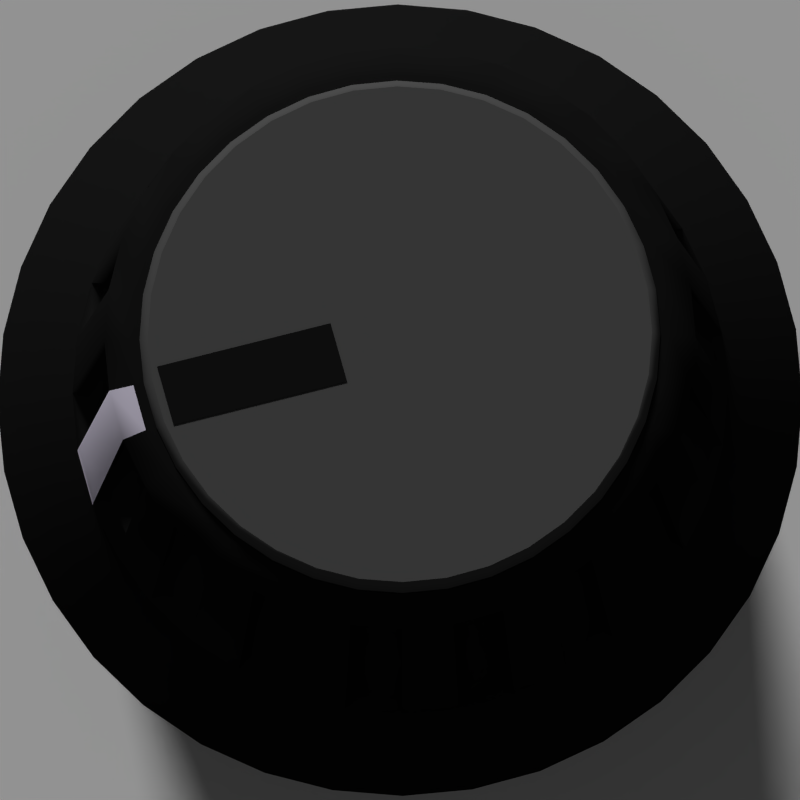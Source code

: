 # Source: boxy.blend  (saved by Blender 2.74.0; exported with 4.5.12 LTS)
import bpy
from mathutils import Matrix  # noqa: F401  (used for matrix-valued properties, if any)

bpy.ops.wm.read_factory_settings(use_empty=True)
scene = bpy.context.scene
scene.name = 'Knob'

# ---- collections
col_collection_1_001 = bpy.data.collections.new('Collection 1.001'); scene.collection.children.link(col_collection_1_001)

# ---- materials (node trees are filled in below, after node groups)
mat_base = bpy.data.materials.new('Base')
mat_base.alpha_threshold = 0.0
mat_base.use_transparent_shadow = False
mat_base.diffuse_color = (0.01065, 0.01065, 0.01065, 1.0)
mat_base.roughness = 0.5
mat_base.specular_intensity = 0.1434
mat_base_tick = bpy.data.materials.new('Base Tick')
mat_base_tick.alpha_threshold = 0.0
mat_base_tick.use_transparent_shadow = False
mat_base_tick.diffuse_color = (0.8829, 0.8253, 1.0, 1.0)
mat_base_tick.roughness = 0.5
mat_base_tick.specular_intensity = 0.506
mat_color = bpy.data.materials.new('Color')
mat_color.alpha_threshold = 0.0
mat_color.use_transparent_shadow = False
mat_color.diffuse_color = (0.09616, 0.09616, 0.09616, 1.0)
mat_color.roughness = 0.0
mat_color.specular_intensity = 0.7205
mat_material_005 = bpy.data.materials.new('Material.005')
mat_material_005.alpha_threshold = 0.0
mat_material_005.use_transparent_shadow = False
mat_material_005.roughness = 0.5

# ---- material node trees

# ---- world
world_world = bpy.data.worlds.new('World'); scene.world = world_world
world_world.color = (0.05088, 0.05088, 0.05088)
world_world.use_sun_shadow = False
world_world.sun_shadow_jitter_overblur = 0.0
world_world.cycles.sampling_method = 'MANUAL'
world_world.cycles.sample_map_resolution = 256

# ---- cameras
cam_camera = bpy.data.cameras.new('Camera')
cam_camera.type = 'ORTHO'
cam_camera.clip_end = 100.0
cam_camera.lens = 35.0
cam_camera.sensor_width = 10.0
cam_camera.sensor_height = 18.0
cam_camera.ortho_scale = 2.814
cam_camera.dof.focus_distance = 0.0
cam_camera.dof.aperture_fstop = 128.0

# ---- lights
light_hemi = bpy.data.lights.new('Hemi', 'SUN')
light_hemi.transmission_factor = 0.0
light_hemi.angle = 0.1993
light_hemi.energy = 2.15
light_hemi.shadow_buffer_clip_start = 0.5
light_hemi.shadow_soft_size = 0.1
light_hemi.shadow_cascade_max_distance = 1000.0
light_hemi.cycles.use_multiple_importance_sampling = False
light_point = bpy.data.lights.new('Point', 'SUN')
light_point.transmission_factor = 0.0
light_point.angle = 0.07197
light_point.energy = 0.44
light_point.shadow_buffer_clip_start = 0.5
light_point.shadow_soft_size = 0.036
light_point.shadow_cascade_max_distance = 1000.0
light_point.cycles.use_multiple_importance_sampling = False
light_lamp = bpy.data.lights.new('Lamp', 'POINT')
light_lamp.transmission_factor = 0.0
light_lamp.cutoff_distance = 30.0
light_lamp.energy = 0.0
light_lamp.shadow_buffer_clip_start = 1.001
light_lamp.shadow_soft_size = 2.687
light_lamp.shadow_maximum_resolution = 0.006
light_lamp.use_absolute_resolution = True
light_lamp.cycles.use_multiple_importance_sampling = False

# ---- meshes
me_cylinder_005 = bpy.data.meshes.new('Cylinder.005')
me_cylinder_005.from_pydata([(0.1785, 0.9859, -0.8869), (0.1781, 0.984, -0.8522), (0.347, 0.9399, -0.8869), (0.3463, 0.9381, -0.8522), (0.5049, 0.8654, -0.8869), (0.5039, 0.8637, -0.8522), (0.6475, 0.7646, -0.8869), (0.6463, 0.7631, -0.8522), (0.7704, 0.6405, -0.8869), (0.769, 0.6393, -0.8522), (0.87, 0.497, -0.8869), (0.8683, 0.4961, -0.8522), (0.9431, 0.3384, -0.8869), (0.9412, 0.3377, -0.8522), (0.9875, 0.1695, -0.8869), (0.9856, 0.1692, -0.8522), (1.002, -0.004554, -0.8869), (1.0, -0.004546, -0.8522), (0.9859, -0.1785, -0.8869), (0.984, -0.1781, -0.8522), (0.9399, -0.347, -0.8869), (0.9381, -0.3463, -0.8522), (0.8654, -0.5049, -0.8869), (0.8637, -0.5039, -0.8522), (0.7646, -0.6475, -0.8869), (0.7631, -0.6463, -0.8522), (0.6405, -0.7704, -0.8869), (0.6393, -0.769, -0.8522), (0.497, -0.87, -0.8869), (0.4961, -0.8683, -0.8522), (0.3384, -0.9431, -0.8869), (0.3377, -0.9412, -0.8522), (0.1695, -0.9875, -0.8869), (0.1692, -0.9856, -0.8522), (-0.004554, -1.002, -0.8869), (-0.004545, -1.0, -0.8522), (-0.1785, -0.9859, -0.8869), (-0.1781, -0.984, -0.8522), (-0.347, -0.9399, -0.8869), (-0.3463, -0.9381, -0.8522), (-0.5049, -0.8654, -0.8869), (-0.5039, -0.8637, -0.8522), (-0.6475, -0.7646, -0.8869), (-0.6463, -0.7631, -0.8522), (-0.7704, -0.6405, -0.8869), (-0.769, -0.6393, -0.8522), (-0.87, -0.497, -0.8869), (-0.8683, -0.4961, -0.8522), (-0.9431, -0.3384, -0.8869), (-0.9412, -0.3377, -0.8522), (-0.9875, -0.1695, -0.8869), (-0.9856, -0.1692, -0.8522), (-1.002, 0.004554, -0.8869), (-1.0, 0.004545, -0.8522), (-0.9859, 0.1785, -0.8869), (-0.984, 0.1781, -0.8522), (-0.9399, 0.347, -0.8869), (-0.9381, 0.3463, -0.8522), (-0.8654, 0.5049, -0.8869), (-0.8637, 0.5039, -0.8522), (-0.7646, 0.6475, -0.8869), (-0.7631, 0.6463, -0.8522), (-0.6405, 0.7704, -0.8869), (-0.6393, 0.769, -0.8522), (-0.497, 0.87, -0.8869), (-0.4961, 0.8683, -0.8522), (-0.3384, 0.9431, -0.8869), (-0.3377, 0.9412, -0.8522), (-0.1695, 0.9875, -0.8869), (-0.1692, 0.9856, -0.8522), (0.004554, 1.002, -0.8869), (0.004545, 1.0, -0.8522), (0.3129, 0.8475, 0.1544), (0.1609, 0.889, 0.1544), (0.4554, 0.7803, 0.1544), (0.584, 0.6894, 0.1544), (0.6949, 0.5775, 0.1544), (0.7847, 0.4481, 0.1544), (0.8506, 0.3051, 0.1544), (0.8907, 0.1528, 0.1544), (0.9037, -0.004189, 0.1544), (0.8893, -0.161, 0.1544), (0.8479, -0.3129, 0.1544), (0.7807, -0.4554, 0.1544), (0.6897, -0.5839, 0.1544), (0.5778, -0.6948, 0.1544), (0.4484, -0.7845, 0.1544), (0.3053, -0.8504, 0.1544), (0.153, -0.8905, 0.1544), (-0.004026, -0.9035, 0.1544), (-0.1609, -0.889, 0.1544), (-0.3129, -0.8475, 0.1544), (-0.4554, -0.7803, 0.1544), (-0.584, -0.6894, 0.1544), (-0.6949, -0.5775, 0.1544), (-0.7847, -0.4481, 0.1544), (-0.8506, -0.3051, 0.1544), (-0.8907, -0.1528, 0.1544), (-0.9037, 0.004188, 0.1544), (-0.8893, 0.161, 0.1544), (-0.8479, 0.3129, 0.1544), (-0.7807, 0.4554, 0.1544), (-0.6897, 0.5839, 0.1544), (-0.5778, 0.6948, 0.1544), (-0.4484, 0.7845, 0.1544), (-0.3053, 0.8504, 0.1544), (-0.153, 0.8905, 0.1544), (0.004025, 0.9035, 0.1544), (0.2191, 1.211, -1.027), (0.426, 1.154, -1.027), (0.62, 1.063, -1.027), (0.7951, 0.9388, -1.027), (0.946, 0.7865, -1.027), (1.068, 0.6103, -1.027), (1.158, 0.4155, -1.027), (1.212, 0.2081, -1.027), (1.23, -0.005592, -1.027), (1.211, -0.2191, -1.027), (1.154, -0.426, -1.027), (1.063, -0.62, -1.027), (0.9388, -0.7951, -1.027), (0.7865, -0.946, -1.027), (0.6103, -1.068, -1.027), (0.4155, -1.158, -1.027), (0.2081, -1.212, -1.027), (-0.005592, -1.23, -1.027), (-0.2191, -1.211, -1.027), (-0.426, -1.154, -1.027), (-0.62, -1.063, -1.027), (-0.7951, -0.9388, -1.027), (-0.946, -0.7865, -1.027), (-1.068, -0.6103, -1.027), (-1.158, -0.4155, -1.027), (-1.212, -0.2081, -1.027), (-1.23, 0.005592, -1.027), (-1.211, 0.2191, -1.027), (-1.154, 0.426, -1.027), (-1.063, 0.62, -1.027), (-0.9388, 0.7951, -1.027), (-0.7865, 0.946, -1.027), (-0.6103, 1.068, -1.027), (-0.4155, 1.158, -1.027), (-0.2081, 1.212, -1.027), (0.005591, 1.23, -1.027), (0.2191, 1.211, -1.051), (0.426, 1.154, -1.051), (0.62, 1.063, -1.051), (0.7951, 0.9388, -1.051), (0.946, 0.7865, -1.051), (1.068, 0.6103, -1.051), (1.158, 0.4155, -1.051), (1.212, 0.2081, -1.051), (1.23, -0.005592, -1.051), (1.211, -0.2191, -1.051), (1.154, -0.426, -1.051), (1.063, -0.62, -1.051), (0.9388, -0.7951, -1.051), (0.7865, -0.946, -1.051), (0.6103, -1.068, -1.051), (0.4155, -1.158, -1.051), (0.2081, -1.212, -1.051), (-0.005592, -1.23, -1.051), (-0.2191, -1.211, -1.051), (-0.426, -1.154, -1.051), (-0.62, -1.063, -1.051), (-0.7951, -0.9388, -1.051), (-0.946, -0.7865, -1.051), (-1.068, -0.6103, -1.051), (-1.158, -0.4155, -1.051), (-1.212, -0.2081, -1.051), (-1.23, 0.005592, -1.051), (-1.211, 0.2191, -1.051), (-1.154, 0.426, -1.051), (-1.063, 0.62, -1.051), (-0.9388, 0.7951, -1.051), (-0.7865, 0.946, -1.051), (-0.6103, 1.068, -1.051), (-0.4155, 1.158, -1.051), (-0.2081, 1.212, -1.051), (0.005591, 1.23, -1.051), (0.2868, 0.7774, 0.1792), (0.1474, 0.8154, 0.1792), (0.4175, 0.7157, 0.1792), (0.5355, 0.6323, 0.1792), (0.6372, 0.5296, 0.1792), (0.7195, 0.4109, 0.1792), (0.78, 0.2797, 0.1792), (0.8168, 0.14, 0.1792), (0.8288, -0.003957, 0.1792), (0.8155, -0.1478, 0.1792), (0.7776, -0.2871, 0.1792), (0.7159, -0.4178, 0.1792), (0.6326, -0.5357, 0.1792), (0.53, -0.6374, 0.1792), (0.4113, -0.7196, 0.1792), (0.2801, -0.7801, 0.1792), (0.1404, -0.8168, 0.1792), (-0.003577, -0.8287, 0.1792), (-0.1474, -0.8154, 0.1792), (-0.2868, -0.7774, 0.1792), (-0.4175, -0.7157, 0.1792), (-0.5355, -0.6323, 0.1792), (-0.6372, -0.5296, 0.1792), (-0.7195, -0.4109, 0.1792), (-0.78, -0.2797, 0.1792), (-0.8168, -0.14, 0.1792), (-0.8288, 0.003957, 0.1792), (-0.8155, 0.1478, 0.1792), (-0.7776, 0.2871, 0.1792), (-0.7159, 0.4178, 0.1792), (-0.6326, 0.5357, 0.1792), (-0.53, 0.6374, 0.1792), (-0.4113, 0.7196, 0.1792), (-0.2801, 0.7801, 0.1792), (-0.1404, 0.8168, 0.1792), (0.003577, 0.8287, 0.1792), (0.2831, 0.7669, 0.1862), (0.1456, 0.8044, 0.1862), (0.412, 0.7061, 0.1862), (0.5284, 0.6238, 0.1862), (0.6288, 0.5226, 0.1862), (0.71, 0.4055, 0.1862), (0.7697, 0.276, 0.1862), (0.806, 0.1382, 0.1862), (0.8178, -0.00379, 0.1862), (0.8047, -0.1457, 0.1862), (0.7672, -0.2832, 0.1862), (0.7064, -0.412, 0.1862), (0.6241, -0.5284, 0.1862), (0.5229, -0.6287, 0.1862), (0.4057, -0.7099, 0.1862), (0.2763, -0.7695, 0.1862), (0.1384, -0.8057, 0.1862), (-0.003643, -0.8175, 0.1862), (-0.1456, -0.8044, 0.1862), (-0.2831, -0.7669, 0.1862), (-0.412, -0.7061, 0.1862), (-0.5284, -0.6238, 0.1862), (-0.6288, -0.5226, 0.1862), (-0.71, -0.4055, 0.1862), (-0.7697, -0.276, 0.1862), (-0.806, -0.1382, 0.1862), (-0.8178, 0.00379, 0.1862), (-0.8047, 0.1457, 0.1862), (-0.7672, 0.2832, 0.1862), (-0.7064, 0.412, 0.1862), (-0.6241, 0.5284, 0.1862), (-0.5229, 0.6287, 0.1862), (-0.4057, 0.7099, 0.1862), (-0.2763, 0.7695, 0.1862), (-0.1384, 0.8057, 0.1862), (0.003642, 0.8175, 0.1862), (0.4818, 0.8258, -0.7709), (0.3311, 0.8969, -0.7709), (0.7352, 0.6112, -0.7709), (0.6179, 0.7296, -0.7709), (0.8999, 0.3229, -0.7709), (0.8302, 0.4743, -0.7709), (0.9561, -0.004346, -0.7709), (0.9423, 0.1617, -0.7709), (0.8969, -0.3311, -0.7709), (0.9408, -0.1703, -0.7709), (0.7296, -0.6179, -0.7709), (0.8258, -0.4818, -0.7709), (0.4743, -0.8302, -0.7709), (0.6112, -0.7352, -0.7709), (0.1617, -0.9423, -0.7709), (0.3229, -0.8999, -0.7709), (-0.1703, -0.9408, -0.7709), (-0.004346, -0.9561, -0.7709), (-0.4818, -0.8258, -0.7709), (-0.3311, -0.8969, -0.7709), (-0.7352, -0.6112, -0.7709), (-0.6179, -0.7296, -0.7709), (-0.8999, -0.3229, -0.7709), (-0.8302, -0.4743, -0.7709), (-0.9561, 0.004346, -0.7709), (-0.9423, -0.1617, -0.7709), (-0.8969, 0.3311, -0.7709), (-0.9408, 0.1703, -0.7709), (-0.7296, 0.6179, -0.7709), (-0.8258, 0.4818, -0.7709), (-0.4743, 0.8302, -0.7709), (-0.6112, 0.7352, -0.7709), (-0.1617, 0.9423, -0.7709), (-0.3229, 0.8999, -0.7709), (0.1703, 0.9408, -0.7709), (0.004345, 0.9561, -0.7709), (0.4354, 0.7461, 0.05127), (0.2991, 0.8103, 0.05127), (0.6644, 0.5522, 0.05127), (0.5584, 0.6591, 0.05127), (0.8133, 0.2917, 0.05127), (0.7502, 0.4284, 0.05127), (0.8641, -0.004005, 0.05127), (0.8516, 0.1461, 0.05127), (0.8106, -0.2992, 0.05127), (0.8503, -0.1539, 0.05127), (0.6594, -0.5583, 0.05127), (0.7464, -0.4354, 0.05127), (0.4287, -0.7501, 0.05127), (0.5525, -0.6643, 0.05127), (0.1463, -0.8514, 0.05127), (0.2919, -0.8131, 0.05127), (-0.1538, -0.85, 0.05127), (-0.003849, -0.8638, 0.05127), (-0.4354, -0.7461, 0.05127), (-0.2991, -0.8103, 0.05127), (-0.6644, -0.5522, 0.05127), (-0.5584, -0.6591, 0.05127), (-0.8133, -0.2917, 0.05127), (-0.7502, -0.4284, 0.05127), (-0.8641, 0.004005, 0.05127), (-0.8516, -0.1461, 0.05127), (-0.8106, 0.2992, 0.05127), (-0.8503, 0.1539, 0.05127), (-0.6594, 0.5583, 0.05127), (-0.7464, 0.4354, 0.05127), (-0.4287, 0.7501, 0.05127), (-0.5525, 0.6643, 0.05127), (-0.1463, 0.8514, 0.05127), (-0.2919, 0.8131, 0.05127), (0.1538, 0.85, 0.05127), (0.003849, 0.8638, 0.05127)], [], [(0, 1, 3, 2), (2, 3, 5, 4), (4, 5, 7, 6), (6, 7, 9, 8), (8, 9, 11, 10), (10, 11, 13, 12), (12, 13, 15, 14), (14, 15, 17, 16), (16, 17, 19, 18), (18, 19, 21, 20), (20, 21, 23, 22), (22, 23, 25, 24), (24, 25, 27, 26), (26, 27, 29, 28), (28, 29, 31, 30), (30, 31, 33, 32), (32, 33, 35, 34), (34, 35, 37, 36), (36, 37, 39, 38), (38, 39, 41, 40), (40, 41, 43, 42), (42, 43, 45, 44), (44, 45, 47, 46), (46, 47, 49, 48), (48, 49, 51, 50), (50, 51, 53, 52), (52, 53, 55, 54), (54, 55, 57, 56), (56, 57, 59, 58), (58, 59, 61, 60), (60, 61, 63, 62), (62, 63, 65, 64), (64, 65, 67, 66), (66, 67, 69, 68), (69, 67, 285, 284), (70, 71, 1, 0), (68, 69, 71, 70), (40, 42, 129, 128), (77, 76, 184, 185), (35, 33, 88, 89), (51, 49, 96, 97), (82, 21, 260, 296), (67, 65, 104, 105), (87, 88, 302, 303), (102, 61, 280, 316), (15, 13, 78, 79), (67, 105, 321, 285), (31, 29, 86, 87), (47, 45, 94, 95), (49, 47, 275, 274), (63, 61, 102, 103), (7, 75, 291, 255), (104, 65, 282, 318), (11, 9, 76, 77), (79, 80, 294, 295), (27, 25, 84, 85), (43, 41, 92, 93), (29, 27, 265, 264), (101, 102, 316, 317), (3, 1, 73, 72), (59, 57, 100, 101), (55, 99, 315, 279), (7, 5, 74, 75), (9, 7, 255, 254), (23, 21, 82, 83), (11, 77, 293, 257), (39, 37, 90, 91), (106, 69, 284, 320), (55, 53, 98, 99), (1, 71, 287, 286), (71, 69, 106, 107), (93, 94, 308, 309), (19, 17, 80, 81), (92, 41, 270, 306), (142, 143, 179, 178), (6, 8, 112, 111), (0, 2, 109, 108), (56, 58, 137, 136), (22, 24, 120, 119), (38, 40, 128, 127), (4, 6, 111, 110), (20, 22, 119, 118), (54, 56, 136, 135), (70, 0, 108, 143), (36, 38, 127, 126), (2, 4, 110, 109), (52, 54, 135, 134), (18, 20, 118, 117), (68, 70, 143, 142), (34, 36, 126, 125), (50, 52, 134, 133), (16, 18, 117, 116), (66, 68, 142, 141), (32, 34, 125, 124), (14, 16, 116, 115), (48, 50, 133, 132), (64, 66, 141, 140), (30, 32, 124, 123), (46, 48, 132, 131), (12, 14, 115, 114), (62, 64, 140, 139), (28, 30, 123, 122), (44, 46, 131, 130), (10, 12, 114, 113), (60, 62, 139, 138), (26, 28, 122, 121), (42, 44, 130, 129), (8, 10, 113, 112), (58, 60, 138, 137), (24, 26, 121, 120), (144, 145, 146, 147, 148, 149, 150, 151, 152, 153, 154, 155, 156, 157, 158, 159, 160, 161, 162, 163, 164, 165, 166, 167, 168, 169, 170, 171, 172, 173, 174, 175, 176, 177, 178, 179), (108, 109, 145, 144), (125, 126, 162, 161), (115, 116, 152, 151), (132, 133, 169, 168), (139, 140, 176, 175), (122, 123, 159, 158), (112, 113, 149, 148), (129, 130, 166, 165), (119, 120, 156, 155), (136, 137, 173, 172), (143, 108, 144, 179), (126, 127, 163, 162), (109, 110, 146, 145), (116, 117, 153, 152), (133, 134, 170, 169), (123, 124, 160, 159), (140, 141, 177, 176), (113, 114, 150, 149), (130, 131, 167, 166), (137, 138, 174, 173), (120, 121, 157, 156), (110, 111, 147, 146), (127, 128, 164, 163), (117, 118, 154, 153), (134, 135, 171, 170), (124, 125, 161, 160), (141, 142, 178, 177), (114, 115, 151, 150), (131, 132, 168, 167), (121, 122, 158, 157), (138, 139, 175, 174), (128, 129, 165, 164), (111, 112, 148, 147), (135, 136, 172, 171), (118, 119, 155, 154), (184, 183, 219, 220), (94, 93, 201, 202), (84, 83, 191, 192), (101, 100, 208, 209), (73, 107, 215, 181), (74, 72, 180, 182), (91, 90, 198, 199), (81, 80, 188, 189), (98, 97, 205, 206), (88, 87, 195, 196), (105, 104, 212, 213), (95, 94, 202, 203), (78, 77, 185, 186), (85, 84, 192, 193), (102, 101, 209, 210), (75, 74, 182, 183), (92, 91, 199, 200), (99, 98, 206, 207), (82, 81, 189, 190), (106, 105, 213, 214), (89, 88, 196, 197), (79, 78, 186, 187), (96, 95, 203, 204), (86, 85, 193, 194), (103, 102, 210, 211), (76, 75, 183, 184), (93, 92, 200, 201), (83, 82, 190, 191), (100, 99, 207, 208), (107, 106, 214, 215), (72, 73, 181, 180), (90, 89, 197, 198), (97, 96, 204, 205), (80, 79, 187, 188), (87, 86, 194, 195), (104, 103, 211, 212), (216, 217, 251, 250, 249, 248, 247, 246, 245, 244, 243, 242, 241, 240, 239, 238, 237, 236, 235, 234, 233, 232, 231, 230, 229, 228, 227, 226, 225, 224, 223, 222, 221, 220, 219, 218), (201, 200, 236, 237), (191, 190, 226, 227), (208, 207, 243, 244), (215, 214, 250, 251), (180, 181, 217, 216), (198, 197, 233, 234), (188, 187, 223, 224), (205, 204, 240, 241), (195, 194, 230, 231), (212, 211, 247, 248), (202, 201, 237, 238), (185, 184, 220, 221), (192, 191, 227, 228), (209, 208, 244, 245), (181, 215, 251, 217), (182, 180, 216, 218), (199, 198, 234, 235), (189, 188, 224, 225), (206, 205, 241, 242), (213, 212, 248, 249), (196, 195, 231, 232), (186, 185, 221, 222), (203, 202, 238, 239), (193, 192, 228, 229), (210, 209, 245, 246), (200, 199, 235, 236), (183, 182, 218, 219), (190, 189, 225, 226), (207, 206, 242, 243), (197, 196, 232, 233), (214, 213, 249, 250), (204, 203, 239, 240), (187, 186, 222, 223), (211, 210, 246, 247), (194, 193, 229, 230), (284, 285, 321, 320), (258, 259, 295, 294), (266, 267, 303, 302), (274, 275, 311, 310), (282, 283, 319, 318), (256, 257, 293, 292), (264, 265, 301, 300), (272, 273, 309, 308), (280, 281, 317, 316), (254, 255, 291, 290), (262, 263, 299, 298), (270, 271, 307, 306), (278, 279, 315, 314), (286, 287, 323, 322), (252, 253, 289, 288), (260, 261, 297, 296), (268, 269, 305, 304), (276, 277, 313, 312), (31, 87, 303, 267), (5, 3, 253, 252), (23, 83, 299, 263), (95, 96, 310, 311), (72, 74, 288, 289), (35, 89, 305, 269), (25, 23, 263, 262), (27, 85, 301, 265), (71, 107, 323, 287), (45, 43, 273, 272), (103, 104, 318, 319), (81, 82, 296, 297), (47, 95, 311, 275), (3, 72, 289, 253), (65, 63, 283, 282), (88, 33, 266, 302), (43, 93, 309, 273), (89, 90, 304, 305), (90, 37, 268, 304), (21, 19, 261, 260), (78, 13, 256, 292), (73, 1, 286, 322), (97, 98, 312, 313), (41, 39, 271, 270), (75, 76, 290, 291), (51, 97, 313, 277), (76, 9, 254, 290), (61, 59, 281, 280), (98, 53, 276, 312), (105, 106, 320, 321), (83, 84, 298, 299), (63, 103, 319, 283), (100, 57, 278, 314), (17, 15, 259, 258), (96, 49, 274, 310), (59, 101, 317, 281), (37, 35, 269, 268), (91, 92, 306, 307), (19, 81, 297, 261), (86, 29, 264, 300), (57, 55, 279, 278), (39, 91, 307, 271), (99, 100, 314, 315), (80, 17, 258, 294), (77, 78, 292, 293), (84, 25, 262, 298), (13, 11, 257, 256), (107, 73, 322, 323), (33, 31, 267, 266), (85, 86, 300, 301), (94, 45, 272, 308), (74, 5, 252, 288), (53, 51, 277, 276), (15, 79, 295, 259)])
me_cylinder_005.polygons.foreach_set('use_smooth', [True] * 290)
me_cylinder_005.polygons.foreach_set('material_index', [0, 0, 0, 0, 0, 0, 0, 0, 0, 0, 0, 0, 0, 0, 0, 0, 0, 0, 0, 0, 0, 0, 2, 0, 0, 0, 0, 0, 0, 0, 0, 0, 0, 0, 0, 0, 0, 0, 0, 0, 0, 0, 0, 0, 0, 0, 0, 0, 2, 0, 0, 0, 0, 0, 0, 0, 0, 0, 0, 0, 0, 0, 0, 0, 0, 0, 0, 0, 0, 0, 0, 0, 0, 0, 0, 0, 0, 0, 0, 0, 0, 0, 0, 0, 0, 0, 0, 0, 0, 0, 0, 0, 0, 0, 0, 0, 0, 0, 0, 0, 0, 0, 0, 0, 0, 0, 0, 0, 0, 0, 0, 0, 0, 0, 0, 0, 0, 0, 0, 0, 0, 0, 0, 0, 0, 0, 0, 0, 0, 0, 0, 0, 0, 0, 0, 0, 0, 0, 0, 0, 0, 0, 0, 0, 0, 0, 0, 0, 0, 0, 0, 0, 0, 0, 0, 0, 0, 2, 0, 0, 0, 0, 0, 0, 0, 0, 0, 0, 0, 0, 0, 0, 0, 0, 0, 0, 0, 0, 0, 0, 0, 0, 0, 0, 0, 0, 0, 0, 0, 0, 0, 0, 0, 0, 0, 0, 0, 0, 0, 0, 0, 0, 0, 0, 0, 0, 0, 0, 0, 0, 0, 0, 0, 0, 0, 0, 0, 0, 0, 0, 0, 0, 0, 0, 0, 0, 0, 0, 0, 0, 0, 0, 0, 0, 0, 0, 0, 0, 0, 0, 0, 0, 0, 0, 0, 0, 0, 0, 0, 0, 0, 0, 0, 0, 0, 0, 0, 0, 0, 0, 0, 0, 0, 0, 0, 0, 0, 0, 0, 0, 0, 0, 0, 0, 0, 0, 0, 0, 0, 0, 0, 0, 0, 0, 0, 0, 0, 0, 0, 0])
me_cylinder_005.materials.append(mat_base)
me_cylinder_005.materials.append(None)
me_cylinder_005.materials.append(mat_base_tick)
me_cylinder_005.materials.append(None)
me_cylinder_005.use_remesh_preserve_volume = False
me_cylinder_005.use_remesh_preserve_attributes = False
me_cylinder_005.use_mirror_vertex_groups = False
me_cylinder_005.update()
me_cylinder_004 = bpy.data.meshes.new('Cylinder.004')
me_cylinder_004.from_pydata([(-0.6541, -0.5802, -1.021), (-0.7804, -0.3999, -1.021), (-0.2474, -0.04504, -1.021), (-0.1212, -0.2253, -1.021)], [], [(1, 0, 3, 2)])
me_cylinder_004.materials.append(None)
me_cylinder_004.materials.append(None)
me_cylinder_004.use_remesh_preserve_volume = False
me_cylinder_004.use_remesh_preserve_attributes = False
me_cylinder_004.use_mirror_vertex_groups = False
me_cylinder_004.update()
me_cylinder_003 = bpy.data.meshes.new('Cylinder.003')
me_cylinder_003.from_pydata([(7.995e-08, 0.8985, -0.8178), (7.995e-08, 0.8985, -0.8063), (0.156, 0.8848, -0.8178), (0.156, 0.8848, -0.8063), (0.3073, 0.8443, -0.8178), (0.3073, 0.8443, -0.8063), (0.4492, 0.7781, -0.8178), (0.4492, 0.7781, -0.8063), (0.5775, 0.6883, -0.8178), (0.5775, 0.6883, -0.8063), (0.6883, 0.5775, -0.8178), (0.6883, 0.5775, -0.8063), (0.7781, 0.4492, -0.8178), (0.7781, 0.4492, -0.8063), (0.8443, 0.3073, -0.8178), (0.8443, 0.3073, -0.8063), (0.8848, 0.156, -0.8178), (0.8848, 0.156, -0.8063), (0.8985, -2.477e-08, -0.8178), (0.8985, -2.477e-08, -0.8063), (0.8848, -0.156, -0.8178), (0.8848, -0.156, -0.8063), (0.8443, -0.3073, -0.8178), (0.8443, -0.3073, -0.8063), (0.7781, -0.4492, -0.8178), (0.7781, -0.4492, -0.8063), (0.6883, -0.5775, -0.8178), (0.6883, -0.5775, -0.8063), (0.5775, -0.6883, -0.8178), (0.5775, -0.6883, -0.8063), (0.4492, -0.7781, -0.8178), (0.4492, -0.7781, -0.8063), (0.3073, -0.8443, -0.8178), (0.3073, -0.8443, -0.8063), (0.156, -0.8848, -0.8178), (0.156, -0.8848, -0.8063), (2.631e-07, -0.8985, -0.8178), (2.631e-07, -0.8985, -0.8063), (-0.156, -0.8848, -0.8178), (-0.156, -0.8848, -0.8063), (-0.3073, -0.8443, -0.8178), (-0.3073, -0.8443, -0.8063), (-0.4492, -0.7781, -0.8178), (-0.4492, -0.7781, -0.8063), (-0.5775, -0.6883, -0.8178), (-0.5775, -0.6883, -0.8063), (-0.6883, -0.5775, -0.8178), (-0.6883, -0.5775, -0.8063), (-0.7781, -0.4492, -0.8178), (-0.7781, -0.4492, -0.8063), (-0.8443, -0.3073, -0.8178), (-0.8443, -0.3073, -0.8063), (-0.8848, -0.156, -0.8178), (-0.8848, -0.156, -0.8063), (-0.8985, -3.436e-07, -0.8178), (-0.8985, -3.436e-07, -0.8063), (-0.8848, 0.156, -0.8178), (-0.8848, 0.156, -0.8063), (-0.8443, 0.3073, -0.8178), (-0.8443, 0.3073, -0.8063), (-0.7781, 0.4492, -0.8178), (-0.7781, 0.4492, -0.8063), (-0.6883, 0.5775, -0.8178), (-0.6883, 0.5775, -0.8063), (-0.5775, 0.6883, -0.8178), (-0.5775, 0.6883, -0.8063), (-0.4492, 0.7781, -0.8178), (-0.4492, 0.7781, -0.8063), (-0.3073, 0.8443, -0.8178), (-0.3073, 0.8443, -0.8063), (-0.156, 0.8848, -0.8178), (-0.156, 0.8848, -0.8063), (0.151, 0.856, -0.7596), (-2.698e-05, 0.8692, -0.7596), (0.2974, 0.8168, -0.7596), (0.4347, 0.7528, -0.7596), (0.5589, 0.6659, -0.7596), (0.6661, 0.5587, -0.7596), (0.753, 0.4346, -0.7596), (0.8171, 0.2973, -0.7596), (0.8563, 0.1509, -0.7596), (0.8695, -2.695e-05, -0.7596), (0.8563, -0.151, -0.7596), (0.8171, -0.2973, -0.7596), (0.7531, -0.4346, -0.7596), (0.6661, -0.5588, -0.7596), (0.559, -0.6659, -0.7596), (0.4348, -0.7528, -0.7596), (0.2974, -0.8168, -0.7596), (0.151, -0.856, -0.7596), (2.733e-05, -0.8692, -0.7596), (-0.151, -0.856, -0.7596), (-0.2974, -0.8168, -0.7596), (-0.4347, -0.7528, -0.7596), (-0.5589, -0.6659, -0.7596), (-0.6661, -0.5587, -0.7596), (-0.753, -0.4346, -0.7596), (-0.8171, -0.2973, -0.7596), (-0.8563, -0.1509, -0.7596), (-0.8695, 2.657e-05, -0.7596), (-0.8563, 0.151, -0.7596), (-0.8171, 0.2973, -0.7596), (-0.7531, 0.4346, -0.7596), (-0.6661, 0.5588, -0.7596), (-0.559, 0.6659, -0.7596), (-0.4348, 0.7528, -0.7596), (-0.2974, 0.8168, -0.7596), (-0.151, 0.856, -0.7596), (0.151, 0.856, -0.7596), (-2.698e-05, 0.8692, -0.7596), (0.2974, 0.8168, -0.7596), (0.4347, 0.7528, -0.7596), (0.5589, 0.6659, -0.7596), (0.6661, 0.5587, -0.7596), (0.753, 0.4346, -0.7596), (0.8171, 0.2973, -0.7596), (0.8563, 0.1509, -0.7596), (0.8695, -2.695e-05, -0.7596), (0.8563, -0.151, -0.7596), (0.8171, -0.2973, -0.7596), (0.7531, -0.4346, -0.7596), (0.6661, -0.5588, -0.7596), (0.559, -0.6659, -0.7596), (0.4348, -0.7528, -0.7596), (0.2974, -0.8168, -0.7596), (0.151, -0.856, -0.7596), (2.733e-05, -0.8692, -0.7596), (-0.151, -0.856, -0.7596), (-0.2974, -0.8168, -0.7596), (-0.4347, -0.7528, -0.7596), (-0.5589, -0.6659, -0.7596), (-0.6661, -0.5587, -0.7596), (-0.753, -0.4346, -0.7596), (-0.8171, -0.2973, -0.7596), (-0.8563, -0.1509, -0.7596), (-0.8695, 2.657e-05, -0.7596), (-0.8563, 0.151, -0.7596), (-0.8171, 0.2973, -0.7596), (-0.7531, 0.4346, -0.7596), (-0.6661, 0.5588, -0.7596), (-0.559, 0.6659, -0.7596), (-0.4348, 0.7528, -0.7596), (-0.2974, 0.8168, -0.7596), (-0.151, 0.856, -0.7596)], [], [(0, 1, 3, 2), (2, 3, 5, 4), (4, 5, 7, 6), (6, 7, 9, 8), (8, 9, 11, 10), (10, 11, 13, 12), (12, 13, 15, 14), (14, 15, 17, 16), (16, 17, 19, 18), (18, 19, 21, 20), (20, 21, 23, 22), (22, 23, 25, 24), (24, 25, 27, 26), (26, 27, 29, 28), (28, 29, 31, 30), (30, 31, 33, 32), (32, 33, 35, 34), (34, 35, 37, 36), (36, 37, 39, 38), (38, 39, 41, 40), (40, 41, 43, 42), (42, 43, 45, 44), (44, 45, 47, 46), (46, 47, 49, 48), (48, 49, 51, 50), (50, 51, 53, 52), (52, 53, 55, 54), (54, 55, 57, 56), (56, 57, 59, 58), (58, 59, 61, 60), (60, 61, 63, 62), (62, 63, 65, 64), (64, 65, 67, 66), (66, 67, 69, 68), (69, 67, 105, 106), (70, 71, 1, 0), (68, 69, 71, 70), (0, 2, 4, 6, 8, 10, 12, 14, 16, 18, 20, 22, 24, 26, 28, 30, 32, 34, 36, 38, 40, 42, 44, 46, 48, 50, 52, 54, 56, 58, 60, 62, 64, 66, 68, 70), (76, 75, 111, 112), (35, 33, 88, 89), (51, 49, 96, 97), (17, 15, 79, 80), (67, 65, 104, 105), (33, 31, 87, 88), (49, 47, 95, 96), (15, 13, 78, 79), (65, 63, 103, 104), (31, 29, 86, 87), (47, 45, 94, 95), (13, 11, 77, 78), (63, 61, 102, 103), (29, 27, 85, 86), (45, 43, 93, 94), (11, 9, 76, 77), (61, 59, 101, 102), (27, 25, 84, 85), (43, 41, 92, 93), (9, 7, 75, 76), (25, 23, 83, 84), (3, 1, 73, 72), (59, 57, 100, 101), (41, 39, 91, 92), (7, 5, 74, 75), (57, 55, 99, 100), (23, 21, 82, 83), (1, 71, 107, 73), (39, 37, 90, 91), (5, 3, 72, 74), (55, 53, 98, 99), (21, 19, 81, 82), (71, 69, 106, 107), (37, 35, 89, 90), (19, 17, 80, 81), (53, 51, 97, 98), (108, 109, 143, 142, 141, 140, 139, 138, 137, 136, 135, 134, 133, 132, 131, 130, 129, 128, 127, 126, 125, 124, 123, 122, 121, 120, 119, 118, 117, 116, 115, 114, 113, 112, 111, 110), (93, 92, 128, 129), (83, 82, 118, 119), (100, 99, 135, 136), (107, 106, 142, 143), (72, 73, 109, 108), (90, 89, 125, 126), (80, 79, 115, 116), (97, 96, 132, 133), (87, 86, 122, 123), (104, 103, 139, 140), (94, 93, 129, 130), (77, 76, 112, 113), (84, 83, 119, 120), (101, 100, 136, 137), (73, 107, 143, 109), (74, 72, 108, 110), (91, 90, 126, 127), (98, 97, 133, 134), (81, 80, 116, 117), (105, 104, 140, 141), (88, 87, 123, 124), (78, 77, 113, 114), (95, 94, 130, 131), (85, 84, 120, 121), (102, 101, 137, 138), (75, 74, 110, 111), (92, 91, 127, 128), (82, 81, 117, 118), (99, 98, 134, 135), (89, 88, 124, 125), (106, 105, 141, 142), (96, 95, 131, 132), (79, 78, 114, 115), (86, 85, 121, 122), (103, 102, 138, 139)])
me_cylinder_003.polygons.foreach_set('use_smooth', [True] * 110)
me_cylinder_003.materials.append(mat_color)
me_cylinder_003.use_remesh_preserve_volume = False
me_cylinder_003.use_remesh_preserve_attributes = False
me_cylinder_003.use_mirror_vertex_groups = False
me_cylinder_003.update()
me_plane = bpy.data.meshes.new('Plane')
me_plane.from_pydata([(-1.0, -1.0, 0.0), (1.0, -1.0, 0.0), (-1.0, 1.0, 0.0), (1.0, 1.0, 0.0)], [], [(0, 1, 3, 2)])
me_plane.materials.append(mat_material_005)
me_plane.use_remesh_preserve_volume = False
me_plane.use_remesh_preserve_attributes = False
me_plane.use_mirror_vertex_groups = False
me_plane.update()

# ---- objects
ob_knob_parent = bpy.data.objects.new('Knob Parent', None)
ob_base = bpy.data.objects.new('base', me_cylinder_005)
ob_tick = bpy.data.objects.new('Tick', me_cylinder_004)
ob_top_plate = bpy.data.objects.new('Top Plate', me_cylinder_003)
ob_main_light = bpy.data.objects.new('Main Light', light_hemi)
ob_shadow_receiver = bpy.data.objects.new('Shadow Receiver', me_plane)
ob_front_light = bpy.data.objects.new('Front Light', light_point)
ob_shadow_caster = bpy.data.objects.new('Shadow Caster', light_lamp)
ob_camera = bpy.data.objects.new('Camera', cam_camera)

# ---- transforms, parenting, visibility, modifiers, constraints
ob_knob_parent.location = (0.0, 0.0, 0.0)
ob_knob_parent.rotation_euler = (0.0, -0.0, -0.4254)
ob_knob_parent.empty_image_offset = (0.0, 0.0)
ob_knob_parent.lineart.crease_threshold = 0.0
ob_base.parent = ob_knob_parent
ob_base.location = (0.0, 0.0, 1.028)
ob_base.rotation_euler = (0.0, -0.0, 0.08727)
ob_base.scale = (1.151, 1.151, 1.0)
ob_base.lineart.crease_threshold = 0.0
ob_base.material_slots[1].link = 'OBJECT'; ob_base.material_slots[1].material = None
ob_base.material_slots[3].link = 'OBJECT'; ob_base.material_slots[3].material = None
ob_tick.parent = ob_knob_parent
ob_tick.location = (0.0, 0.0, 2.186)
ob_tick.rotation_euler = (0.0, -0.0, 0.08727)
ob_tick.scale = (0.984, 0.984, 0.8966)
ob_tick.lineart.crease_threshold = 0.0
ob_tick.material_slots[0].link = 'OBJECT'; ob_tick.material_slots[0].material = mat_base
ob_tick.material_slots[1].link = 'OBJECT'; ob_tick.material_slots[1].material = mat_base_tick
ob_top_plate.parent = ob_knob_parent
ob_top_plate.location = (0.0, 0.0, 2.042)
ob_top_plate.rotation_euler = (0.0, -0.0, 0.08727)
ob_top_plate.scale = (1.02, 1.02, 1.02)
ob_top_plate.lineart.crease_threshold = 0.0
ob_main_light.location = (-5.711, 6.726, 6.707)
ob_main_light.rotation_euler = (-1.083, 0.2042, 0.3449)
ob_main_light.lineart.crease_threshold = 0.0
ob_shadow_receiver.location = (0.0, 0.0, 0.0)
ob_shadow_receiver.scale = (1.977, 1.951, 1.013)
ob_shadow_receiver.lineart.crease_threshold = 0.0
ob_front_light.location = (2.985, -8.764, 1.662)
ob_front_light.rotation_euler = (2.653, -0.3289, 0.1001)
ob_front_light.lineart.crease_threshold = 0.0
ob_shadow_caster.location = (-0.8588, 2.526, 21.0)
ob_shadow_caster.rotation_euler = (-0.2913, 0.0244, 0.5093)
ob_shadow_caster.lock_rotations_4d = False
ob_shadow_caster.empty_display_type = 'ARROWS'
ob_shadow_caster.color = (0.0, 0.0, 0.0, 0.0)
ob_shadow_caster.lineart.crease_threshold = 0.0
ob_camera.location = (0.0, -1.356, 7.285)
ob_camera.rotation_euler = (0.1841, 2.433e-17, -1.337e-18)
ob_camera.lock_rotations_4d = False
ob_camera.empty_display_type = 'ARROWS'
ob_camera.color = (0.0, 0.0, 0.0, 0.0)
ob_camera.display_type = 'WIRE'
ob_camera.lineart.crease_threshold = 0.0

# ---- collection membership
col_collection_1_001.objects.link(ob_knob_parent)
col_collection_1_001.objects.link(ob_base)
col_collection_1_001.objects.link(ob_tick)
col_collection_1_001.objects.link(ob_top_plate)
col_collection_1_001.objects.link(ob_main_light)
col_collection_1_001.objects.link(ob_shadow_receiver)
col_collection_1_001.objects.link(ob_front_light)
col_collection_1_001.objects.link(ob_shadow_caster)
col_collection_1_001.objects.link(ob_camera)

# ---- scene / render settings (as saved in the file)
scene.camera = ob_camera
scene.frame_start = 1; scene.frame_end = 65; scene.frame_set(7)
scene.render.engine = 'BLENDER_EEVEE_NEXT'
scene.render.resolution_x = 128
scene.render.resolution_y = 128
scene.render.dither_intensity = 0.0
scene.render.film_transparent = True
scene.cycles.use_denoising = False
scene.cycles.samples = 10
scene.cycles.sampling_pattern = 'TABULATED_SOBOL'
scene.cycles.light_sampling_threshold = 0.0
scene.cycles.use_adaptive_sampling = False
scene.cycles.use_light_tree = False
scene.cycles.blur_glossy = 0.0
scene.cycles.pixel_filter_type = 'GAUSSIAN'
scene.cycles.sample_clamp_indirect = 0.0
scene.view_settings.view_transform = 'Standard'
bpy.context.view_layer.update()
